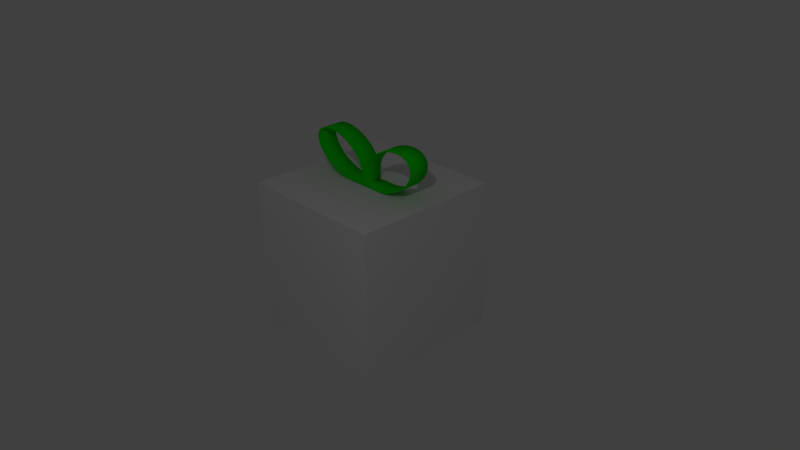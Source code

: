 # Source: present.blend  (saved by Blender 2.72.0; exported with 4.5.12 LTS)
import bpy
from mathutils import Matrix  # noqa: F401  (used for matrix-valued properties, if any)

bpy.ops.wm.read_factory_settings(use_empty=True)
scene = bpy.context.scene
scene.name = 'Scene'

# ---- collections
col_collection_1 = bpy.data.collections.new('Collection 1'); scene.collection.children.link(col_collection_1)

# ---- materials (node trees are filled in below, after node groups)
mat_bow = bpy.data.materials.new('Bow')
mat_bow.alpha_threshold = 0.0
mat_bow.use_transparent_shadow = False
mat_bow.diffuse_color = (0.004445, 0.8, 0.0, 1.0)
mat_bow.roughness = 0.5
mat_presentsurface = bpy.data.materials.new('PresentSurface')
mat_presentsurface.alpha_threshold = 0.0
mat_presentsurface.use_transparent_shadow = False
mat_presentsurface.roughness = 0.5
mat_presentsurface.line_color = (0.0, 0.0, 0.0, 1.0)

# ---- material node trees

# ---- world
world_world = bpy.data.worlds.new('World'); scene.world = world_world
world_world.color = (0.05088, 0.05088, 0.05088)
world_world.use_sun_shadow = False
world_world.sun_shadow_jitter_overblur = 0.0
world_world.cycles.sampling_method = 'MANUAL'
world_world.cycles.sample_map_resolution = 256

# ---- cameras
cam_camera = bpy.data.cameras.new('Camera')
cam_camera.clip_end = 100.0
cam_camera.lens = 35.0
cam_camera.sensor_width = 32.0
cam_camera.sensor_height = 18.0
cam_camera.ortho_scale = 7.314
cam_camera.dof.focus_distance = 0.0
cam_camera.dof.aperture_fstop = 128.0

# ---- lights
light_lamp = bpy.data.lights.new('Lamp', 'POINT')
light_lamp.transmission_factor = 0.0
light_lamp.cutoff_distance = 30.0
light_lamp.energy = 100.0
light_lamp.shadow_buffer_clip_start = 1.001
light_lamp.shadow_soft_size = 0.1
light_lamp.shadow_maximum_resolution = 0.006
light_lamp.use_absolute_resolution = True
light_lamp.cycles.use_multiple_importance_sampling = False

# ---- meshes
me_cylinder = bpy.data.meshes.new('Cylinder')
me_cylinder.from_pydata([(0.5319, -0.1388, 1.069), (0.5312, 0.1401, 1.071), (0.6087, -0.1388, 1.11), (0.608, 0.1401, 1.112), (0.6785, -0.1389, 1.158), (0.6777, 0.1401, 1.16), (0.7385, -0.1389, 1.212), (0.7377, 0.14, 1.213), (0.7865, -0.139, 1.268), (0.7857, 0.1399, 1.27), (0.8206, -0.1391, 1.327), (0.8199, 0.1398, 1.328), (0.8396, -0.1392, 1.384), (0.8388, 0.1397, 1.386), (0.8426, -0.1393, 1.438), (0.8418, 0.1396, 1.44), (0.8296, -0.1395, 1.487), (0.8288, 0.1395, 1.489), (0.8011, -0.1396, 1.529), (0.8003, 0.1393, 1.53), (0.7581, -0.1397, 1.562), (0.7573, 0.1392, 1.563), (0.7024, -0.1398, 1.585), (0.7016, 0.1391, 1.586), (0.636, -0.1399, 1.597), (0.6352, 0.139, 1.598), (0.5615, -0.14, 1.598), (0.5607, 0.1389, 1.599), (0.4818, -0.1401, 1.587), (0.481, 0.1389, 1.589), (0.3999, -0.1401, 1.565), (0.3992, 0.1388, 1.567), (0.319, -0.1401, 1.534), (0.3183, 0.1388, 1.535), (0.2422, -0.1401, 1.493), (0.2415, 0.1388, 1.495), (0.1725, -0.1401, 1.445), (0.1717, 0.1389, 1.447), (0.1125, -0.14, 1.392), (0.1117, 0.1389, 1.393), (0.06447, -0.1399, 1.335), (0.06369, 0.139, 1.336), (0.03034, -0.1398, 1.277), (0.02957, 0.1391, 1.278), (0.0114, -0.1397, 1.219), (0.01063, 0.1392, 1.221), (0.008376, -0.1396, 1.165), (0.007604, 0.1393, 1.167), (0.003194, -0.1395, 1.116), (0.002421, 0.1395, 1.118), (0.002328, -0.1393, 1.001), (0.001556, 0.1396, 1.003), (0.09288, -0.1392, 1.008), (0.09211, 0.1397, 1.009), (0.1486, -0.1391, 1.007), (0.1479, 0.1398, 1.008), (0.215, -0.139, 1.006), (0.2142, 0.1399, 1.008), (0.2895, -0.1389, 1.006), (0.2887, 0.14, 1.007), (0.3692, -0.1389, 1.016), (0.3684, 0.1401, 1.018), (0.4511, -0.1388, 1.038), (0.4503, 0.1401, 1.039)], [], [(0, 1, 3, 2), (2, 3, 5, 4), (4, 5, 7, 6), (6, 7, 9, 8), (8, 9, 11, 10), (10, 11, 13, 12), (12, 13, 15, 14), (14, 15, 17, 16), (16, 17, 19, 18), (18, 19, 21, 20), (20, 21, 23, 22), (22, 23, 25, 24), (24, 25, 27, 26), (26, 27, 29, 28), (28, 29, 31, 30), (30, 31, 33, 32), (32, 33, 35, 34), (34, 35, 37, 36), (36, 37, 39, 38), (38, 39, 41, 40), (40, 41, 43, 42), (42, 43, 45, 44), (44, 45, 47, 46), (46, 47, 49, 48), (48, 49, 51, 50), (50, 51, 53, 52), (52, 53, 55, 54), (54, 55, 57, 56), (56, 57, 59, 58), (58, 59, 61, 60), (62, 63, 1, 0), (60, 61, 63, 62)])
me_cylinder.polygons.foreach_set('use_smooth', [True] * 32)
me_cylinder.materials.append(mat_bow)
me_cylinder.use_remesh_preserve_volume = False
me_cylinder.use_remesh_preserve_attributes = False
me_cylinder.use_mirror_vertex_groups = False
me_cylinder.update()
me_cube = bpy.data.meshes.new('Cube')
me_cube.from_pydata([(1.0, 1.0, -1.0), (1.0, -1.0, -1.0), (-1.0, -1.0, -1.0), (-1.0, 1.0, -1.0), (1.0, 1.0, 1.0), (1.0, -1.0, 1.0), (-1.0, -1.0, 1.0), (-1.0, 1.0, 1.0)], [], [(0, 1, 2, 3), (4, 7, 6, 5), (0, 4, 5, 1), (1, 5, 6, 2), (2, 6, 7, 3), (4, 0, 3, 7)])
_uv = me_cube.uv_layers.new(name='UVMap')
_uv.uv.foreach_set('vector', [0.5, 0.5, 0.5, 0.0, 1.192e-07, 5.96e-08, 2.086e-07, 0.5, 0.5, 1.0, 1.192e-07, 1.0, 0.0, 0.5, 0.5, 0.5, 0.5, 0.5, 0.5, 1.0, 0.0, 1.0, 1.192e-07, 0.5, 0.5, 0.5, 0.5, 1.0, 0.0, 1.0, 1.192e-07, 0.5, 0.5, 0.5, 0.5, 1.0, 1.0, 1.0, 1.0, 0.5, 0.5, 0.5, 0.5, 0.0, 2.086e-07, 0.0, 1.192e-07, 0.5])
me_cube.materials.append(mat_presentsurface)
me_cube.use_remesh_preserve_volume = False
me_cube.use_remesh_preserve_attributes = False
me_cube.use_mirror_vertex_groups = False
me_cube.update()

# ---- objects
ob_cylinder = bpy.data.objects.new('Cylinder', me_cylinder)
ob_cube = bpy.data.objects.new('Cube', me_cube)
ob_lamp = bpy.data.objects.new('Lamp', light_lamp)
ob_camera = bpy.data.objects.new('Camera', cam_camera)

# ---- transforms, parenting, visibility, modifiers, constraints
ob_cylinder.location = (0.0, 0.0, 0.0)
ob_cylinder.lineart.crease_threshold = 0.0
_m = ob_cylinder.modifiers.new('Solidify', 'SOLIDIFY')
_m.nonmanifold_thickness_mode = 'FIXED'
_m.nonmanifold_merge_threshold = 0.0003
_m = ob_cylinder.modifiers.new('Mirror', 'MIRROR')
ob_cube.location = (0.0, 0.0, 0.0)
ob_cube.lock_rotations_4d = False
ob_cube.empty_display_type = 'ARROWS'
ob_cube.lineart.crease_threshold = 0.0
ob_lamp.location = (4.076, -4.494, 5.904)
ob_lamp.rotation_euler = (0.6503, 0.05522, 1.866)
ob_lamp.lock_rotations_4d = False
ob_lamp.empty_display_type = 'ARROWS'
ob_lamp.color = (0.0, 0.0, 0.0, 0.0)
ob_lamp.lineart.crease_threshold = 0.0
ob_camera.location = (7.481, -6.508, 5.344)
ob_camera.rotation_euler = (1.109, 0.01082, 0.8149)
ob_camera.lock_rotations_4d = False
ob_camera.empty_display_type = 'ARROWS'
ob_camera.color = (0.0, 0.0, 0.0, 0.0)
ob_camera.display_type = 'WIRE'
ob_camera.lineart.crease_threshold = 0.0

# ---- collection membership
col_collection_1.objects.link(ob_cylinder)
col_collection_1.objects.link(ob_cube)
col_collection_1.objects.link(ob_lamp)
col_collection_1.objects.link(ob_camera)

# ---- scene / render settings (as saved in the file)
scene.camera = ob_camera
scene.frame_start = 1; scene.frame_end = 250; scene.frame_set(1)
scene.render.engine = 'BLENDER_EEVEE_NEXT'
scene.render.resolution_percentage = 50
scene.render.dither_intensity = 0.0
scene.cycles.use_denoising = False
scene.cycles.samples = 10
scene.cycles.sampling_pattern = 'TABULATED_SOBOL'
scene.cycles.light_sampling_threshold = 0.0
scene.cycles.use_adaptive_sampling = False
scene.cycles.use_light_tree = False
scene.cycles.blur_glossy = 0.0
scene.cycles.pixel_filter_type = 'GAUSSIAN'
scene.cycles.sample_clamp_indirect = 0.0
scene.view_settings.view_transform = 'Standard'
bpy.context.view_layer.update()
